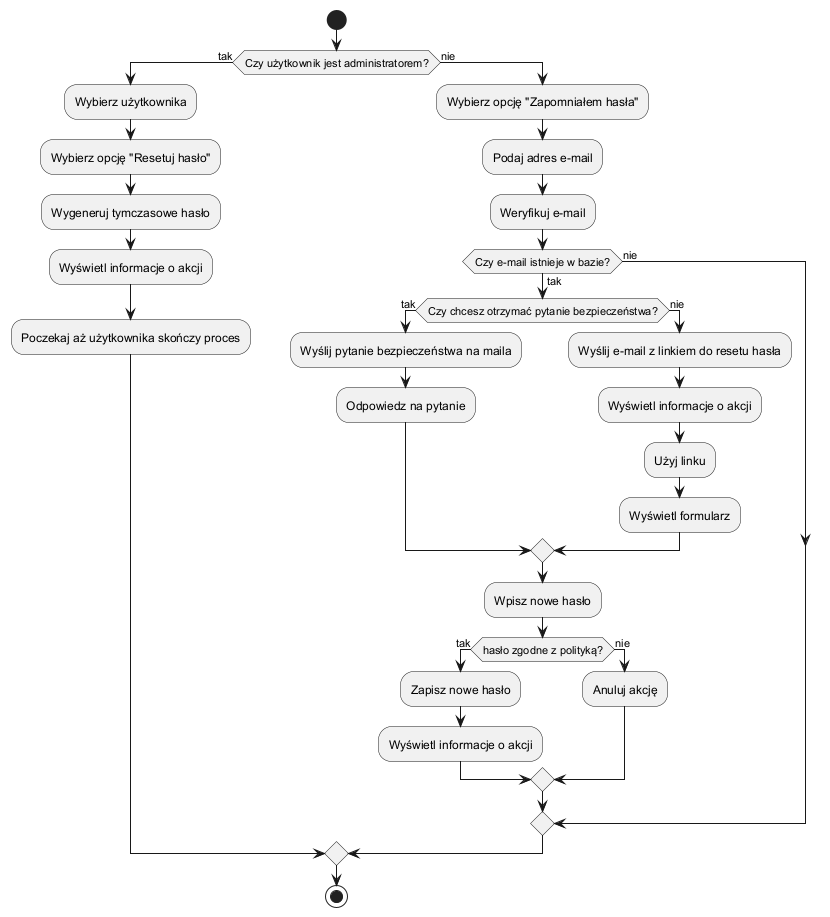

The diagram above was rendered by PlantUML. Its source (embedded in the PNG):
@startuml

start

if (Czy użytkownik jest administratorem?) then (tak)
  :Wybierz użytkownika;
  :Wybierz opcję "Resetuj hasło";
  :Wygeneruj tymczasowe hasło;
  :Wyświetl informacje o akcji;
  :Poczekaj aż użytkownika skończy proces;
else (nie)
:Wybierz opcję "Zapomniałem hasła";
:Podaj adres e-mail;
:Weryfikuj e-mail;
if (Czy e-mail istnieje w bazie?) then (tak)
  if (Czy chcesz otrzymać pytanie bezpieczeństwa?) then (tak)
    :Wyślij pytanie bezpieczeństwa na maila;
    :Odpowiedz na pytanie;
  else (nie)
  :Wyślij e-mail z linkiem do resetu hasła;
  :Wyświetl informacje o akcji;
  :Użyj linku;
  :Wyświetl formularz;
  endif
  :Wpisz nowe hasło;
  if (hasło zgodne z polityką?) then (tak)
    :Zapisz nowe hasło;
    :Wyświetl informacje o akcji;
  else (nie)
    :Anuluj akcję;
  endif
else (nie)
endif
endif


stop

@enduml